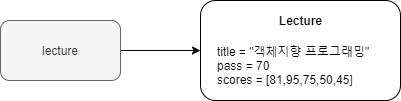

The diagram above was exported from draw.io. Its source (the exported page's mxGraphModel, read from the mxfile embedded in the PNG):
<mxGraphModel dx="1422" dy="762" grid="1" gridSize="10" guides="1" tooltips="1" connect="1" arrows="1" fold="1" page="1" pageScale="1" pageWidth="827" pageHeight="1169" math="0" shadow="0">
  <root>
    <mxCell id="rOtNX4wNvmHekRirJX6S-0" />
    <mxCell id="rOtNX4wNvmHekRirJX6S-1" parent="rOtNX4wNvmHekRirJX6S-0" />
    <mxCell id="be5gpyG-jjAAsDZwNipV-2" value="" style="edgeStyle=orthogonalEdgeStyle;rounded=0;orthogonalLoop=1;jettySize=auto;html=1;" edge="1" parent="rOtNX4wNvmHekRirJX6S-1" source="be5gpyG-jjAAsDZwNipV-0" target="be5gpyG-jjAAsDZwNipV-1">
      <mxGeometry relative="1" as="geometry" />
    </mxCell>
    <mxCell id="be5gpyG-jjAAsDZwNipV-0" value="lecture" style="rounded=1;whiteSpace=wrap;html=1;fillColor=#f5f5f5;strokeColor=#666666;fontColor=#333333;" vertex="1" parent="rOtNX4wNvmHekRirJX6S-1">
      <mxGeometry x="140" y="300" width="120" height="60" as="geometry" />
    </mxCell>
    <mxCell id="be5gpyG-jjAAsDZwNipV-1" value="" style="rounded=1;whiteSpace=wrap;html=1;" vertex="1" parent="rOtNX4wNvmHekRirJX6S-1">
      <mxGeometry x="340" y="280" width="200" height="100" as="geometry" />
    </mxCell>
    <mxCell id="be5gpyG-jjAAsDZwNipV-3" value="&lt;b&gt;Lecture&lt;/b&gt;" style="text;html=1;align=center;verticalAlign=middle;resizable=0;points=[];autosize=1;" vertex="1" parent="rOtNX4wNvmHekRirJX6S-1">
      <mxGeometry x="410" y="290" width="60" height="20" as="geometry" />
    </mxCell>
    <mxCell id="be5gpyG-jjAAsDZwNipV-4" value="title = &quot;객체지향 프로그래밍&quot;&lt;br&gt;pass = 70&lt;br&gt;scores = [81,95,75,50,45]" style="text;html=1;align=left;verticalAlign=middle;resizable=0;points=[];autosize=1;" vertex="1" parent="rOtNX4wNvmHekRirJX6S-1">
      <mxGeometry x="355" y="320" width="170" height="50" as="geometry" />
    </mxCell>
  </root>
</mxGraphModel>